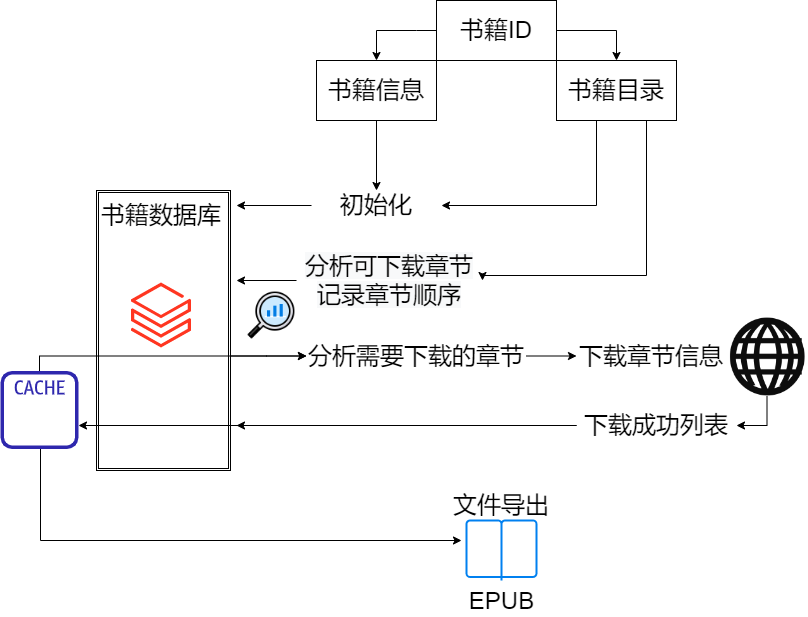

The diagram above was exported from draw.io. Its source (the exported page's mxGraphModel, read from the mxfile embedded in the PNG):
<mxGraphModel dx="1038" dy="539" grid="1" gridSize="10" guides="1" tooltips="1" connect="1" arrows="1" fold="1" page="1" pageScale="1" pageWidth="827" pageHeight="1169" math="0" shadow="0">
  <root>
    <mxCell id="0" />
    <mxCell id="1" parent="0" />
    <mxCell id="n2jLE5nE27BU17_UGLQS-44" style="edgeStyle=orthogonalEdgeStyle;rounded=0;orthogonalLoop=1;jettySize=auto;html=1;entryX=0;entryY=0.5;entryDx=0;entryDy=0;fontSize=24;" edge="1" parent="1" target="n2jLE5nE27BU17_UGLQS-24">
      <mxGeometry relative="1" as="geometry">
        <mxPoint x="246" y="355.5" as="sourcePoint" />
        <Array as="points">
          <mxPoint x="286" y="356" />
        </Array>
      </mxGeometry>
    </mxCell>
    <mxCell id="n2jLE5nE27BU17_UGLQS-48" style="edgeStyle=orthogonalEdgeStyle;rounded=0;orthogonalLoop=1;jettySize=auto;html=1;fontSize=24;" edge="1" parent="1" source="n2jLE5nE27BU17_UGLQS-51">
      <mxGeometry relative="1" as="geometry">
        <mxPoint x="181" y="470" as="sourcePoint" />
        <mxPoint x="481" y="540" as="targetPoint" />
        <Array as="points">
          <mxPoint x="60" y="540" />
        </Array>
      </mxGeometry>
    </mxCell>
    <mxCell id="n2jLE5nE27BU17_UGLQS-36" value="" style="shape=ext;double=1;rounded=0;whiteSpace=wrap;html=1;fontSize=24;" vertex="1" parent="1">
      <mxGeometry x="116" y="190" width="134" height="280" as="geometry" />
    </mxCell>
    <mxCell id="n2jLE5nE27BU17_UGLQS-49" style="edgeStyle=orthogonalEdgeStyle;rounded=0;orthogonalLoop=1;jettySize=auto;html=1;entryX=0.5;entryY=0;entryDx=0;entryDy=0;fontSize=24;" edge="1" parent="1" source="n2jLE5nE27BU17_UGLQS-1" target="n2jLE5nE27BU17_UGLQS-3">
      <mxGeometry relative="1" as="geometry">
        <Array as="points">
          <mxPoint x="436" y="30" />
          <mxPoint x="436" y="30" />
          <mxPoint x="396" y="30" />
        </Array>
      </mxGeometry>
    </mxCell>
    <mxCell id="n2jLE5nE27BU17_UGLQS-50" style="edgeStyle=orthogonalEdgeStyle;rounded=0;orthogonalLoop=1;jettySize=auto;html=1;entryX=0.5;entryY=0;entryDx=0;entryDy=0;fontSize=24;" edge="1" parent="1" source="n2jLE5nE27BU17_UGLQS-1" target="n2jLE5nE27BU17_UGLQS-4">
      <mxGeometry relative="1" as="geometry">
        <Array as="points">
          <mxPoint x="636" y="30" />
        </Array>
      </mxGeometry>
    </mxCell>
    <mxCell id="n2jLE5nE27BU17_UGLQS-1" value="&lt;font style=&quot;font-size: 24px;&quot;&gt;书籍ID&lt;/font&gt;" style="rounded=0;whiteSpace=wrap;html=1;" vertex="1" parent="1">
      <mxGeometry x="456" width="120" height="60" as="geometry" />
    </mxCell>
    <mxCell id="n2jLE5nE27BU17_UGLQS-33" style="edgeStyle=orthogonalEdgeStyle;rounded=0;orthogonalLoop=1;jettySize=auto;html=1;entryX=0.5;entryY=0;entryDx=0;entryDy=0;fontSize=24;" edge="1" parent="1" source="n2jLE5nE27BU17_UGLQS-3" target="n2jLE5nE27BU17_UGLQS-26">
      <mxGeometry relative="1" as="geometry" />
    </mxCell>
    <mxCell id="n2jLE5nE27BU17_UGLQS-3" value="书籍信息" style="rounded=0;whiteSpace=wrap;html=1;fontSize=24;" vertex="1" parent="1">
      <mxGeometry x="336" y="60" width="120" height="60" as="geometry" />
    </mxCell>
    <mxCell id="n2jLE5nE27BU17_UGLQS-34" style="edgeStyle=orthogonalEdgeStyle;rounded=0;orthogonalLoop=1;jettySize=auto;html=1;entryX=1;entryY=0.5;entryDx=0;entryDy=0;fontSize=24;" edge="1" parent="1" source="n2jLE5nE27BU17_UGLQS-4" target="n2jLE5nE27BU17_UGLQS-26">
      <mxGeometry relative="1" as="geometry">
        <Array as="points">
          <mxPoint x="616" y="205" />
        </Array>
      </mxGeometry>
    </mxCell>
    <mxCell id="n2jLE5nE27BU17_UGLQS-42" style="edgeStyle=orthogonalEdgeStyle;rounded=0;orthogonalLoop=1;jettySize=auto;html=1;entryX=1;entryY=0.5;entryDx=0;entryDy=0;fontSize=24;" edge="1" parent="1" source="n2jLE5nE27BU17_UGLQS-4" target="n2jLE5nE27BU17_UGLQS-41">
      <mxGeometry relative="1" as="geometry">
        <Array as="points">
          <mxPoint x="666" y="275" />
          <mxPoint x="502" y="275" />
        </Array>
      </mxGeometry>
    </mxCell>
    <mxCell id="n2jLE5nE27BU17_UGLQS-4" value="书籍目录" style="rounded=0;whiteSpace=wrap;html=1;fontSize=24;" vertex="1" parent="1">
      <mxGeometry x="576" y="60" width="120" height="60" as="geometry" />
    </mxCell>
    <mxCell id="n2jLE5nE27BU17_UGLQS-5" value="" style="aspect=fixed;html=1;points=[];align=center;image;fontSize=12;image=img/lib/azure2/analytics/Azure_Databricks.svg;" vertex="1" parent="1">
      <mxGeometry x="151" y="281" width="60" height="68" as="geometry" />
    </mxCell>
    <mxCell id="n2jLE5nE27BU17_UGLQS-6" value="EPUB" style="html=1;verticalLabelPosition=bottom;align=center;labelBackgroundColor=#ffffff;verticalAlign=top;strokeWidth=2;strokeColor=#0080F0;shadow=0;dashed=0;shape=mxgraph.ios7.icons.book;fontSize=24;" vertex="1" parent="1">
      <mxGeometry x="486" y="520" width="70" height="60" as="geometry" />
    </mxCell>
    <mxCell id="n2jLE5nE27BU17_UGLQS-46" style="edgeStyle=orthogonalEdgeStyle;rounded=0;orthogonalLoop=1;jettySize=auto;html=1;entryX=1;entryY=0.5;entryDx=0;entryDy=0;fontSize=24;" edge="1" parent="1" source="n2jLE5nE27BU17_UGLQS-7" target="n2jLE5nE27BU17_UGLQS-31">
      <mxGeometry relative="1" as="geometry" />
    </mxCell>
    <mxCell id="n2jLE5nE27BU17_UGLQS-7" value="" style="shape=image;html=1;verticalAlign=top;verticalLabelPosition=bottom;labelBackgroundColor=#ffffff;imageAspect=0;aspect=fixed;image=https://cdn1.iconfinder.com/data/icons/iconnice-vector-icon/31/Vector-icons_77-128.png;fontSize=24;" vertex="1" parent="1">
      <mxGeometry x="746" y="315" width="81" height="81" as="geometry" />
    </mxCell>
    <mxCell id="n2jLE5nE27BU17_UGLQS-8" value="下载章节信息" style="text;html=1;strokeColor=none;fillColor=none;align=center;verticalAlign=middle;whiteSpace=wrap;rounded=0;fontSize=24;" vertex="1" parent="1">
      <mxGeometry x="596" y="340.5" width="150" height="30" as="geometry" />
    </mxCell>
    <mxCell id="n2jLE5nE27BU17_UGLQS-9" value="书籍数据库" style="text;html=1;strokeColor=none;fillColor=none;align=center;verticalAlign=middle;whiteSpace=wrap;rounded=0;fontSize=24;" vertex="1" parent="1">
      <mxGeometry x="116" y="200" width="130" height="30" as="geometry" />
    </mxCell>
    <mxCell id="n2jLE5nE27BU17_UGLQS-10" value="文件导出" style="text;html=1;strokeColor=none;fillColor=none;align=center;verticalAlign=middle;whiteSpace=wrap;rounded=0;fontSize=24;" vertex="1" parent="1">
      <mxGeometry x="461" y="490" width="120" height="30" as="geometry" />
    </mxCell>
    <mxCell id="n2jLE5nE27BU17_UGLQS-23" value="" style="shape=image;html=1;verticalAlign=top;verticalLabelPosition=bottom;labelBackgroundColor=#ffffff;imageAspect=0;aspect=fixed;image=https://cdn4.iconfinder.com/data/icons/success-filloutline/64/chart-analysis-analytics-data_analytics-pie_1-128.png;fontSize=24;" vertex="1" parent="1">
      <mxGeometry x="266" y="290" width="50" height="50" as="geometry" />
    </mxCell>
    <mxCell id="n2jLE5nE27BU17_UGLQS-45" style="edgeStyle=orthogonalEdgeStyle;rounded=0;orthogonalLoop=1;jettySize=auto;html=1;entryX=0;entryY=0.5;entryDx=0;entryDy=0;fontSize=24;" edge="1" parent="1" source="n2jLE5nE27BU17_UGLQS-24" target="n2jLE5nE27BU17_UGLQS-8">
      <mxGeometry relative="1" as="geometry" />
    </mxCell>
    <mxCell id="n2jLE5nE27BU17_UGLQS-24" value="分析需要下载的章节" style="text;html=1;strokeColor=none;fillColor=none;align=center;verticalAlign=middle;whiteSpace=wrap;rounded=0;fontSize=24;" vertex="1" parent="1">
      <mxGeometry x="326" y="330" width="220" height="51" as="geometry" />
    </mxCell>
    <mxCell id="n2jLE5nE27BU17_UGLQS-38" style="edgeStyle=orthogonalEdgeStyle;rounded=0;orthogonalLoop=1;jettySize=auto;html=1;fontSize=24;" edge="1" parent="1" source="n2jLE5nE27BU17_UGLQS-26">
      <mxGeometry relative="1" as="geometry">
        <mxPoint x="256" y="205" as="targetPoint" />
      </mxGeometry>
    </mxCell>
    <mxCell id="n2jLE5nE27BU17_UGLQS-26" value="初始化" style="text;html=1;strokeColor=none;fillColor=none;align=center;verticalAlign=middle;whiteSpace=wrap;rounded=0;fontSize=24;" vertex="1" parent="1">
      <mxGeometry x="331" y="190" width="130" height="30" as="geometry" />
    </mxCell>
    <mxCell id="n2jLE5nE27BU17_UGLQS-47" style="edgeStyle=orthogonalEdgeStyle;rounded=0;orthogonalLoop=1;jettySize=auto;html=1;fontSize=24;" edge="1" parent="1" source="n2jLE5nE27BU17_UGLQS-31">
      <mxGeometry relative="1" as="geometry">
        <mxPoint x="256" y="425" as="targetPoint" />
      </mxGeometry>
    </mxCell>
    <mxCell id="n2jLE5nE27BU17_UGLQS-53" style="edgeStyle=orthogonalEdgeStyle;rounded=0;orthogonalLoop=1;jettySize=auto;html=1;fontSize=24;" edge="1" parent="1" source="n2jLE5nE27BU17_UGLQS-31" target="n2jLE5nE27BU17_UGLQS-51">
      <mxGeometry relative="1" as="geometry">
        <Array as="points">
          <mxPoint x="320" y="425" />
          <mxPoint x="320" y="425" />
        </Array>
      </mxGeometry>
    </mxCell>
    <mxCell id="n2jLE5nE27BU17_UGLQS-31" value="下载成功列表" style="text;html=1;strokeColor=none;fillColor=none;align=center;verticalAlign=middle;whiteSpace=wrap;rounded=0;fontSize=24;" vertex="1" parent="1">
      <mxGeometry x="596" y="410" width="160" height="30" as="geometry" />
    </mxCell>
    <mxCell id="n2jLE5nE27BU17_UGLQS-43" style="edgeStyle=orthogonalEdgeStyle;rounded=0;orthogonalLoop=1;jettySize=auto;html=1;fontSize=24;" edge="1" parent="1" source="n2jLE5nE27BU17_UGLQS-41">
      <mxGeometry relative="1" as="geometry">
        <mxPoint x="256" y="280" as="targetPoint" />
        <Array as="points">
          <mxPoint x="256" y="280" />
        </Array>
      </mxGeometry>
    </mxCell>
    <mxCell id="n2jLE5nE27BU17_UGLQS-41" value="&lt;span style=&quot;color: rgb(0, 0, 0); font-family: Helvetica; font-size: 24px; font-style: normal; font-variant-ligatures: normal; font-variant-caps: normal; font-weight: 400; letter-spacing: normal; orphans: 2; text-align: center; text-indent: 0px; text-transform: none; widows: 2; word-spacing: 0px; -webkit-text-stroke-width: 0px; background-color: rgb(248, 249, 250); text-decoration-thickness: initial; text-decoration-style: initial; text-decoration-color: initial; float: none; display: inline !important;&quot;&gt;分析可下载章节&lt;br&gt;记录章节顺序&lt;br&gt;&lt;/span&gt;" style="text;html=1;strokeColor=none;fillColor=none;align=center;verticalAlign=middle;whiteSpace=wrap;rounded=0;fontSize=24;" vertex="1" parent="1">
      <mxGeometry x="316" y="260" width="186" height="40" as="geometry" />
    </mxCell>
    <mxCell id="n2jLE5nE27BU17_UGLQS-52" style="edgeStyle=orthogonalEdgeStyle;rounded=0;orthogonalLoop=1;jettySize=auto;html=1;fontSize=24;entryX=0;entryY=0.5;entryDx=0;entryDy=0;" edge="1" parent="1" source="n2jLE5nE27BU17_UGLQS-51" target="n2jLE5nE27BU17_UGLQS-24">
      <mxGeometry relative="1" as="geometry">
        <mxPoint x="280" y="360" as="targetPoint" />
        <Array as="points">
          <mxPoint x="59" y="356" />
        </Array>
      </mxGeometry>
    </mxCell>
    <mxCell id="n2jLE5nE27BU17_UGLQS-51" value="" style="sketch=0;outlineConnect=0;fontColor=#232F3E;gradientColor=none;fillColor=#2E27AD;strokeColor=none;dashed=0;verticalLabelPosition=bottom;verticalAlign=top;align=center;html=1;fontSize=12;fontStyle=0;aspect=fixed;pointerEvents=1;shape=mxgraph.aws4.cache_node;" vertex="1" parent="1">
      <mxGeometry x="20" y="370.5" width="78" height="78" as="geometry" />
    </mxCell>
  </root>
</mxGraphModel>